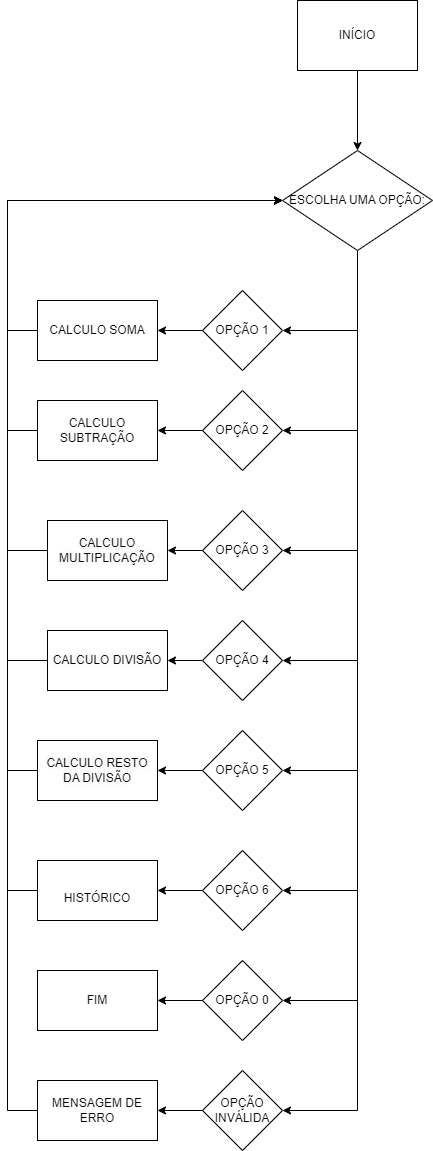

The diagram above was exported from draw.io. Its source (the exported page's mxGraphModel, read from the mxfile embedded in the PNG):
<mxGraphModel dx="2062" dy="624" grid="1" gridSize="10" guides="1" tooltips="1" connect="1" arrows="1" fold="1" page="1" pageScale="1" pageWidth="827" pageHeight="1169" math="0" shadow="0">
  <root>
    <mxCell id="0" />
    <mxCell id="1" parent="0" />
    <mxCell id="EuiJZ-6oHw9blTQzC0QG-2" style="edgeStyle=orthogonalEdgeStyle;rounded=0;orthogonalLoop=1;jettySize=auto;html=1;" edge="1" parent="1" source="EuiJZ-6oHw9blTQzC0QG-1" target="EuiJZ-6oHw9blTQzC0QG-3">
      <mxGeometry relative="1" as="geometry">
        <mxPoint x="245" y="150" as="targetPoint" />
      </mxGeometry>
    </mxCell>
    <mxCell id="EuiJZ-6oHw9blTQzC0QG-1" value="INÍCIO" style="rounded=0;whiteSpace=wrap;html=1;" vertex="1" parent="1">
      <mxGeometry x="230" y="10" width="120" height="70" as="geometry" />
    </mxCell>
    <mxCell id="EuiJZ-6oHw9blTQzC0QG-79" style="edgeStyle=orthogonalEdgeStyle;rounded=0;orthogonalLoop=1;jettySize=auto;html=1;entryX=1;entryY=0.5;entryDx=0;entryDy=0;" edge="1" parent="1" source="EuiJZ-6oHw9blTQzC0QG-3" target="EuiJZ-6oHw9blTQzC0QG-21">
      <mxGeometry relative="1" as="geometry" />
    </mxCell>
    <mxCell id="EuiJZ-6oHw9blTQzC0QG-80" style="edgeStyle=orthogonalEdgeStyle;rounded=0;orthogonalLoop=1;jettySize=auto;html=1;entryX=1;entryY=0.5;entryDx=0;entryDy=0;" edge="1" parent="1" source="EuiJZ-6oHw9blTQzC0QG-3" target="EuiJZ-6oHw9blTQzC0QG-25">
      <mxGeometry relative="1" as="geometry" />
    </mxCell>
    <mxCell id="EuiJZ-6oHw9blTQzC0QG-81" style="edgeStyle=orthogonalEdgeStyle;rounded=0;orthogonalLoop=1;jettySize=auto;html=1;entryX=1;entryY=0.5;entryDx=0;entryDy=0;" edge="1" parent="1" source="EuiJZ-6oHw9blTQzC0QG-3" target="EuiJZ-6oHw9blTQzC0QG-31">
      <mxGeometry relative="1" as="geometry" />
    </mxCell>
    <mxCell id="EuiJZ-6oHw9blTQzC0QG-82" style="edgeStyle=orthogonalEdgeStyle;rounded=0;orthogonalLoop=1;jettySize=auto;html=1;entryX=1;entryY=0.5;entryDx=0;entryDy=0;" edge="1" parent="1" source="EuiJZ-6oHw9blTQzC0QG-3" target="EuiJZ-6oHw9blTQzC0QG-6">
      <mxGeometry relative="1" as="geometry" />
    </mxCell>
    <mxCell id="EuiJZ-6oHw9blTQzC0QG-84" style="edgeStyle=orthogonalEdgeStyle;rounded=0;orthogonalLoop=1;jettySize=auto;html=1;entryX=1;entryY=0.5;entryDx=0;entryDy=0;" edge="1" parent="1" source="EuiJZ-6oHw9blTQzC0QG-3" target="EuiJZ-6oHw9blTQzC0QG-33">
      <mxGeometry relative="1" as="geometry" />
    </mxCell>
    <mxCell id="EuiJZ-6oHw9blTQzC0QG-87" style="edgeStyle=orthogonalEdgeStyle;rounded=0;orthogonalLoop=1;jettySize=auto;html=1;entryX=1;entryY=0.5;entryDx=0;entryDy=0;" edge="1" parent="1" source="EuiJZ-6oHw9blTQzC0QG-3" target="EuiJZ-6oHw9blTQzC0QG-34">
      <mxGeometry relative="1" as="geometry" />
    </mxCell>
    <mxCell id="EuiJZ-6oHw9blTQzC0QG-88" style="edgeStyle=orthogonalEdgeStyle;rounded=0;orthogonalLoop=1;jettySize=auto;html=1;entryX=1;entryY=0.5;entryDx=0;entryDy=0;" edge="1" parent="1" source="EuiJZ-6oHw9blTQzC0QG-3" target="EuiJZ-6oHw9blTQzC0QG-32">
      <mxGeometry relative="1" as="geometry" />
    </mxCell>
    <mxCell id="EuiJZ-6oHw9blTQzC0QG-96" style="edgeStyle=orthogonalEdgeStyle;rounded=0;orthogonalLoop=1;jettySize=auto;html=1;entryX=1;entryY=0.5;entryDx=0;entryDy=0;" edge="1" parent="1" source="EuiJZ-6oHw9blTQzC0QG-3" target="EuiJZ-6oHw9blTQzC0QG-94">
      <mxGeometry relative="1" as="geometry" />
    </mxCell>
    <mxCell id="EuiJZ-6oHw9blTQzC0QG-3" value="ESCOLHA UMA OPÇÃO:" style="rhombus;whiteSpace=wrap;html=1;" vertex="1" parent="1">
      <mxGeometry x="215" y="160" width="150" height="100" as="geometry" />
    </mxCell>
    <mxCell id="EuiJZ-6oHw9blTQzC0QG-91" style="edgeStyle=orthogonalEdgeStyle;rounded=0;orthogonalLoop=1;jettySize=auto;html=1;entryX=1;entryY=0.5;entryDx=0;entryDy=0;" edge="1" parent="1" source="EuiJZ-6oHw9blTQzC0QG-6" target="EuiJZ-6oHw9blTQzC0QG-8">
      <mxGeometry relative="1" as="geometry" />
    </mxCell>
    <mxCell id="EuiJZ-6oHw9blTQzC0QG-6" value="OPÇÃO 1" style="rhombus;whiteSpace=wrap;html=1;" vertex="1" parent="1">
      <mxGeometry x="135" y="300" width="80" height="80" as="geometry" />
    </mxCell>
    <mxCell id="EuiJZ-6oHw9blTQzC0QG-89" style="edgeStyle=orthogonalEdgeStyle;rounded=0;orthogonalLoop=1;jettySize=auto;html=1;entryX=1;entryY=0.5;entryDx=0;entryDy=0;" edge="1" parent="1" source="EuiJZ-6oHw9blTQzC0QG-21" target="EuiJZ-6oHw9blTQzC0QG-23">
      <mxGeometry relative="1" as="geometry" />
    </mxCell>
    <mxCell id="EuiJZ-6oHw9blTQzC0QG-21" value="OPÇÃO 2" style="rhombus;whiteSpace=wrap;html=1;" vertex="1" parent="1">
      <mxGeometry x="135" y="400" width="80" height="80" as="geometry" />
    </mxCell>
    <mxCell id="EuiJZ-6oHw9blTQzC0QG-100" style="edgeStyle=orthogonalEdgeStyle;rounded=0;orthogonalLoop=1;jettySize=auto;html=1;entryX=0;entryY=0.5;entryDx=0;entryDy=0;" edge="1" parent="1" source="EuiJZ-6oHw9blTQzC0QG-23" target="EuiJZ-6oHw9blTQzC0QG-3">
      <mxGeometry relative="1" as="geometry">
        <Array as="points">
          <mxPoint x="-60" y="440" />
          <mxPoint x="-60" y="210" />
        </Array>
      </mxGeometry>
    </mxCell>
    <mxCell id="EuiJZ-6oHw9blTQzC0QG-23" value="CALCULO SUBTRAÇÃO" style="rounded=0;whiteSpace=wrap;html=1;" vertex="1" parent="1">
      <mxGeometry x="-30" y="410" width="120" height="60" as="geometry" />
    </mxCell>
    <mxCell id="EuiJZ-6oHw9blTQzC0QG-28" style="edgeStyle=orthogonalEdgeStyle;rounded=0;orthogonalLoop=1;jettySize=auto;html=1;entryX=1;entryY=0.5;entryDx=0;entryDy=0;entryPerimeter=0;" edge="1" parent="1" source="EuiJZ-6oHw9blTQzC0QG-25" target="EuiJZ-6oHw9blTQzC0QG-29">
      <mxGeometry relative="1" as="geometry">
        <mxPoint x="40" y="550" as="targetPoint" />
      </mxGeometry>
    </mxCell>
    <mxCell id="EuiJZ-6oHw9blTQzC0QG-25" value="OPÇÃO 3" style="rhombus;whiteSpace=wrap;html=1;" vertex="1" parent="1">
      <mxGeometry x="135" y="520" width="80" height="80" as="geometry" />
    </mxCell>
    <mxCell id="EuiJZ-6oHw9blTQzC0QG-101" style="edgeStyle=orthogonalEdgeStyle;rounded=0;orthogonalLoop=1;jettySize=auto;html=1;entryX=0;entryY=0.5;entryDx=0;entryDy=0;" edge="1" parent="1" source="EuiJZ-6oHw9blTQzC0QG-29" target="EuiJZ-6oHw9blTQzC0QG-3">
      <mxGeometry relative="1" as="geometry">
        <Array as="points">
          <mxPoint x="-60" y="560" />
          <mxPoint x="-60" y="210" />
        </Array>
      </mxGeometry>
    </mxCell>
    <mxCell id="EuiJZ-6oHw9blTQzC0QG-29" value="&lt;br&gt;&lt;span style=&quot;color: rgb(0, 0, 0); font-family: Helvetica; font-size: 12px; font-style: normal; font-variant-ligatures: normal; font-variant-caps: normal; font-weight: 400; letter-spacing: normal; orphans: 2; text-align: center; text-indent: 0px; text-transform: none; widows: 2; word-spacing: 0px; -webkit-text-stroke-width: 0px; white-space: normal; background-color: rgb(251, 251, 251); text-decoration-thickness: initial; text-decoration-style: initial; text-decoration-color: initial; display: inline !important; float: none;&quot;&gt;CALCULO MULTIPLICAÇÃO&lt;/span&gt;&lt;div&gt;&lt;br/&gt;&lt;/div&gt;" style="whiteSpace=wrap;html=1;" vertex="1" parent="1">
      <mxGeometry x="-20" y="530" width="120" height="60" as="geometry" />
    </mxCell>
    <mxCell id="EuiJZ-6oHw9blTQzC0QG-44" style="edgeStyle=orthogonalEdgeStyle;rounded=0;orthogonalLoop=1;jettySize=auto;html=1;entryX=1;entryY=0.5;entryDx=0;entryDy=0;" edge="1" parent="1" source="EuiJZ-6oHw9blTQzC0QG-31" target="EuiJZ-6oHw9blTQzC0QG-38">
      <mxGeometry relative="1" as="geometry" />
    </mxCell>
    <mxCell id="EuiJZ-6oHw9blTQzC0QG-31" value="OPÇÃO 4" style="rhombus;whiteSpace=wrap;html=1;" vertex="1" parent="1">
      <mxGeometry x="135" y="630" width="80" height="80" as="geometry" />
    </mxCell>
    <mxCell id="EuiJZ-6oHw9blTQzC0QG-76" style="edgeStyle=orthogonalEdgeStyle;rounded=0;orthogonalLoop=1;jettySize=auto;html=1;entryX=1;entryY=0.5;entryDx=0;entryDy=0;" edge="1" parent="1" source="EuiJZ-6oHw9blTQzC0QG-32" target="EuiJZ-6oHw9blTQzC0QG-37">
      <mxGeometry relative="1" as="geometry" />
    </mxCell>
    <mxCell id="EuiJZ-6oHw9blTQzC0QG-32" value="OPÇÃO 5" style="rhombus;whiteSpace=wrap;html=1;" vertex="1" parent="1">
      <mxGeometry x="135" y="740" width="80" height="80" as="geometry" />
    </mxCell>
    <mxCell id="EuiJZ-6oHw9blTQzC0QG-46" style="edgeStyle=orthogonalEdgeStyle;rounded=0;orthogonalLoop=1;jettySize=auto;html=1;entryX=1;entryY=0.5;entryDx=0;entryDy=0;" edge="1" parent="1" source="EuiJZ-6oHw9blTQzC0QG-33" target="EuiJZ-6oHw9blTQzC0QG-36">
      <mxGeometry relative="1" as="geometry" />
    </mxCell>
    <mxCell id="EuiJZ-6oHw9blTQzC0QG-33" value="OPÇÃO 6" style="rhombus;whiteSpace=wrap;html=1;" vertex="1" parent="1">
      <mxGeometry x="135" y="860" width="80" height="80" as="geometry" />
    </mxCell>
    <mxCell id="EuiJZ-6oHw9blTQzC0QG-47" style="edgeStyle=orthogonalEdgeStyle;rounded=0;orthogonalLoop=1;jettySize=auto;html=1;entryX=1;entryY=0.5;entryDx=0;entryDy=0;" edge="1" parent="1" source="EuiJZ-6oHw9blTQzC0QG-34" target="EuiJZ-6oHw9blTQzC0QG-35">
      <mxGeometry relative="1" as="geometry" />
    </mxCell>
    <mxCell id="EuiJZ-6oHw9blTQzC0QG-34" value="OPÇÃO 0" style="rhombus;whiteSpace=wrap;html=1;" vertex="1" parent="1">
      <mxGeometry x="135" y="970" width="80" height="80" as="geometry" />
    </mxCell>
    <mxCell id="EuiJZ-6oHw9blTQzC0QG-35" value="&lt;div&gt;FIM&lt;/div&gt;" style="whiteSpace=wrap;html=1;" vertex="1" parent="1">
      <mxGeometry x="-30" y="980" width="120" height="60" as="geometry" />
    </mxCell>
    <mxCell id="EuiJZ-6oHw9blTQzC0QG-105" style="edgeStyle=orthogonalEdgeStyle;rounded=0;orthogonalLoop=1;jettySize=auto;html=1;entryX=0;entryY=0.5;entryDx=0;entryDy=0;" edge="1" parent="1" source="EuiJZ-6oHw9blTQzC0QG-36" target="EuiJZ-6oHw9blTQzC0QG-3">
      <mxGeometry relative="1" as="geometry">
        <Array as="points">
          <mxPoint x="-60" y="900" />
          <mxPoint x="-60" y="210" />
        </Array>
      </mxGeometry>
    </mxCell>
    <mxCell id="EuiJZ-6oHw9blTQzC0QG-36" value="&lt;br&gt;&lt;div&gt;HISTÓRICO&lt;/div&gt;" style="whiteSpace=wrap;html=1;" vertex="1" parent="1">
      <mxGeometry x="-30" y="870" width="120" height="60" as="geometry" />
    </mxCell>
    <mxCell id="EuiJZ-6oHw9blTQzC0QG-103" style="edgeStyle=orthogonalEdgeStyle;rounded=0;orthogonalLoop=1;jettySize=auto;html=1;entryX=0;entryY=0.5;entryDx=0;entryDy=0;" edge="1" parent="1" source="EuiJZ-6oHw9blTQzC0QG-37" target="EuiJZ-6oHw9blTQzC0QG-3">
      <mxGeometry relative="1" as="geometry">
        <Array as="points">
          <mxPoint x="-60" y="780" />
          <mxPoint x="-60" y="210" />
        </Array>
      </mxGeometry>
    </mxCell>
    <mxCell id="EuiJZ-6oHw9blTQzC0QG-37" value="&lt;br&gt;&lt;span style=&quot;color: rgb(0, 0, 0); font-family: Helvetica; font-size: 12px; font-style: normal; font-variant-ligatures: normal; font-variant-caps: normal; font-weight: 400; letter-spacing: normal; orphans: 2; text-align: center; text-indent: 0px; text-transform: none; widows: 2; word-spacing: 0px; -webkit-text-stroke-width: 0px; white-space: normal; background-color: rgb(251, 251, 251); text-decoration-thickness: initial; text-decoration-style: initial; text-decoration-color: initial; display: inline !important; float: none;&quot;&gt;CALCULO RESTO DA DIVISÃO&lt;/span&gt;&lt;div&gt;&lt;br&gt;&lt;/div&gt;" style="whiteSpace=wrap;html=1;" vertex="1" parent="1">
      <mxGeometry x="-30" y="750" width="120" height="60" as="geometry" />
    </mxCell>
    <mxCell id="EuiJZ-6oHw9blTQzC0QG-102" style="edgeStyle=orthogonalEdgeStyle;rounded=0;orthogonalLoop=1;jettySize=auto;html=1;entryX=0;entryY=0.5;entryDx=0;entryDy=0;" edge="1" parent="1" source="EuiJZ-6oHw9blTQzC0QG-38" target="EuiJZ-6oHw9blTQzC0QG-3">
      <mxGeometry relative="1" as="geometry">
        <Array as="points">
          <mxPoint x="-60" y="670" />
          <mxPoint x="-60" y="210" />
        </Array>
      </mxGeometry>
    </mxCell>
    <mxCell id="EuiJZ-6oHw9blTQzC0QG-38" value="&lt;br&gt;&lt;span style=&quot;color: rgb(0, 0, 0); font-family: Helvetica; font-size: 12px; font-style: normal; font-variant-ligatures: normal; font-variant-caps: normal; font-weight: 400; letter-spacing: normal; orphans: 2; text-align: center; text-indent: 0px; text-transform: none; widows: 2; word-spacing: 0px; -webkit-text-stroke-width: 0px; white-space: normal; background-color: rgb(251, 251, 251); text-decoration-thickness: initial; text-decoration-style: initial; text-decoration-color: initial; display: inline !important; float: none;&quot;&gt;CALCULO DIVISÃO&lt;/span&gt;&lt;div&gt;&lt;br&gt;&lt;/div&gt;" style="whiteSpace=wrap;html=1;" vertex="1" parent="1">
      <mxGeometry x="-20" y="640" width="120" height="60" as="geometry" />
    </mxCell>
    <mxCell id="EuiJZ-6oHw9blTQzC0QG-104" style="edgeStyle=orthogonalEdgeStyle;rounded=0;orthogonalLoop=1;jettySize=auto;html=1;entryX=0;entryY=0.5;entryDx=0;entryDy=0;" edge="1" parent="1" source="EuiJZ-6oHw9blTQzC0QG-58" target="EuiJZ-6oHw9blTQzC0QG-3">
      <mxGeometry relative="1" as="geometry">
        <mxPoint x="-80" y="650" as="targetPoint" />
        <Array as="points">
          <mxPoint x="-60" y="1120" />
          <mxPoint x="-60" y="210" />
        </Array>
      </mxGeometry>
    </mxCell>
    <mxCell id="EuiJZ-6oHw9blTQzC0QG-58" value="MENSAGEM DE ERRO" style="rounded=0;whiteSpace=wrap;html=1;" vertex="1" parent="1">
      <mxGeometry x="-30" y="1090" width="120" height="60" as="geometry" />
    </mxCell>
    <mxCell id="EuiJZ-6oHw9blTQzC0QG-98" style="edgeStyle=orthogonalEdgeStyle;rounded=0;orthogonalLoop=1;jettySize=auto;html=1;entryX=0;entryY=0.5;entryDx=0;entryDy=0;" edge="1" parent="1" source="EuiJZ-6oHw9blTQzC0QG-8" target="EuiJZ-6oHw9blTQzC0QG-3">
      <mxGeometry relative="1" as="geometry">
        <Array as="points">
          <mxPoint x="-60" y="340" />
          <mxPoint x="-60" y="210" />
        </Array>
      </mxGeometry>
    </mxCell>
    <mxCell id="EuiJZ-6oHw9blTQzC0QG-8" value="CALCULO SOMA" style="rounded=0;whiteSpace=wrap;html=1;" vertex="1" parent="1">
      <mxGeometry x="-30" y="310" width="120" height="60" as="geometry" />
    </mxCell>
    <mxCell id="EuiJZ-6oHw9blTQzC0QG-95" style="edgeStyle=orthogonalEdgeStyle;rounded=0;orthogonalLoop=1;jettySize=auto;html=1;entryX=1;entryY=0.5;entryDx=0;entryDy=0;" edge="1" parent="1" source="EuiJZ-6oHw9blTQzC0QG-94" target="EuiJZ-6oHw9blTQzC0QG-58">
      <mxGeometry relative="1" as="geometry" />
    </mxCell>
    <mxCell id="EuiJZ-6oHw9blTQzC0QG-94" value="OPÇÃO INVÁLIDA" style="rhombus;whiteSpace=wrap;html=1;" vertex="1" parent="1">
      <mxGeometry x="135" y="1080" width="80" height="80" as="geometry" />
    </mxCell>
  </root>
</mxGraphModel>